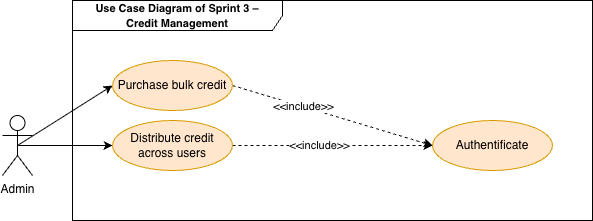

The diagram above was exported from draw.io. Its source (the exported page's mxGraphModel, read from the mxfile embedded in the PNG):
<mxGraphModel dx="1426" dy="760" grid="1" gridSize="10" guides="1" tooltips="1" connect="1" arrows="1" fold="1" page="1" pageScale="1" pageWidth="850" pageHeight="1100" math="0" shadow="0">
  <root>
    <mxCell id="C60q0xr2F8ASwC9-zH1c-0" />
    <mxCell id="C60q0xr2F8ASwC9-zH1c-1" parent="C60q0xr2F8ASwC9-zH1c-0" />
    <mxCell id="C60q0xr2F8ASwC9-zH1c-2" value="Authentificate" style="ellipse;whiteSpace=wrap;html=1;fillColor=#ffe6cc;strokeColor=#d79b00;" parent="C60q0xr2F8ASwC9-zH1c-1" vertex="1">
      <mxGeometry x="520" y="420" width="120" height="50" as="geometry" />
    </mxCell>
    <mxCell id="C60q0xr2F8ASwC9-zH1c-7" style="rounded=0;orthogonalLoop=1;jettySize=auto;html=1;exitX=0.5;exitY=0.5;exitDx=0;exitDy=0;exitPerimeter=0;entryX=0;entryY=0.5;entryDx=0;entryDy=0;" parent="C60q0xr2F8ASwC9-zH1c-1" source="C60q0xr2F8ASwC9-zH1c-9" target="C60q0xr2F8ASwC9-zH1c-13" edge="1">
      <mxGeometry relative="1" as="geometry" />
    </mxCell>
    <mxCell id="C60q0xr2F8ASwC9-zH1c-8" style="edgeStyle=none;shape=connector;rounded=0;orthogonalLoop=1;jettySize=auto;html=1;exitX=0.5;exitY=0.5;exitDx=0;exitDy=0;exitPerimeter=0;entryX=0;entryY=0.5;entryDx=0;entryDy=0;strokeColor=default;align=center;verticalAlign=middle;fontFamily=Helvetica;fontSize=11;fontColor=default;labelBackgroundColor=default;endArrow=classic;" parent="C60q0xr2F8ASwC9-zH1c-1" source="C60q0xr2F8ASwC9-zH1c-9" target="C60q0xr2F8ASwC9-zH1c-16" edge="1">
      <mxGeometry relative="1" as="geometry" />
    </mxCell>
    <mxCell id="C60q0xr2F8ASwC9-zH1c-9" value="Admin" style="shape=umlActor;verticalLabelPosition=bottom;verticalAlign=top;html=1;outlineConnect=0;" parent="C60q0xr2F8ASwC9-zH1c-1" vertex="1">
      <mxGeometry x="90" y="415" width="30" height="60" as="geometry" />
    </mxCell>
    <mxCell id="C60q0xr2F8ASwC9-zH1c-10" value="&lt;span style=&quot;font-size: 11px; font-weight: 700; background-color: rgb(255, 255, 255);&quot;&gt;Use Case Diagram of Sprint 3 – &lt;br&gt;Credit Management&lt;/span&gt;" style="shape=umlFrame;whiteSpace=wrap;html=1;pointerEvents=0;width=210;height=30;" parent="C60q0xr2F8ASwC9-zH1c-1" vertex="1">
      <mxGeometry x="160" y="300" width="520" height="220" as="geometry" />
    </mxCell>
    <mxCell id="C60q0xr2F8ASwC9-zH1c-11" style="edgeStyle=none;shape=connector;rounded=0;orthogonalLoop=1;jettySize=auto;html=1;exitX=1;exitY=0.5;exitDx=0;exitDy=0;entryX=0;entryY=0.5;entryDx=0;entryDy=0;dashed=1;strokeColor=default;align=center;verticalAlign=middle;fontFamily=Helvetica;fontSize=11;fontColor=default;labelBackgroundColor=default;endArrow=classic;" parent="C60q0xr2F8ASwC9-zH1c-1" source="C60q0xr2F8ASwC9-zH1c-13" target="C60q0xr2F8ASwC9-zH1c-2" edge="1">
      <mxGeometry relative="1" as="geometry" />
    </mxCell>
    <mxCell id="C60q0xr2F8ASwC9-zH1c-12" value="&amp;lt;&amp;lt;include&amp;gt;&amp;gt;" style="edgeLabel;html=1;align=center;verticalAlign=middle;resizable=0;points=[];fontFamily=Helvetica;fontSize=11;fontColor=default;labelBackgroundColor=default;" parent="C60q0xr2F8ASwC9-zH1c-11" connectable="0" vertex="1">
      <mxGeometry x="-0.3019" y="1" relative="1" as="geometry">
        <mxPoint as="offset" />
      </mxGeometry>
    </mxCell>
    <mxCell id="C60q0xr2F8ASwC9-zH1c-13" value="Purchase bulk credit" style="ellipse;whiteSpace=wrap;html=1;fillColor=#ffe6cc;strokeColor=#d79b00;" parent="C60q0xr2F8ASwC9-zH1c-1" vertex="1">
      <mxGeometry x="200" y="360" width="120" height="50" as="geometry" />
    </mxCell>
    <mxCell id="C60q0xr2F8ASwC9-zH1c-14" style="edgeStyle=none;shape=connector;rounded=0;orthogonalLoop=1;jettySize=auto;html=1;exitX=1;exitY=0.5;exitDx=0;exitDy=0;entryX=0;entryY=0.5;entryDx=0;entryDy=0;dashed=1;strokeColor=default;align=center;verticalAlign=middle;fontFamily=Helvetica;fontSize=11;fontColor=default;labelBackgroundColor=default;endArrow=classic;" parent="C60q0xr2F8ASwC9-zH1c-1" source="C60q0xr2F8ASwC9-zH1c-16" target="C60q0xr2F8ASwC9-zH1c-2" edge="1">
      <mxGeometry relative="1" as="geometry" />
    </mxCell>
    <mxCell id="C60q0xr2F8ASwC9-zH1c-15" value="&amp;lt;&amp;lt;include&amp;gt;&amp;gt;" style="edgeLabel;html=1;align=center;verticalAlign=middle;resizable=0;points=[];fontFamily=Helvetica;fontSize=11;fontColor=default;labelBackgroundColor=default;" parent="C60q0xr2F8ASwC9-zH1c-14" connectable="0" vertex="1">
      <mxGeometry x="-0.1377" y="1" relative="1" as="geometry">
        <mxPoint as="offset" />
      </mxGeometry>
    </mxCell>
    <mxCell id="C60q0xr2F8ASwC9-zH1c-16" value="Distribute credit across users" style="ellipse;whiteSpace=wrap;html=1;fillColor=#ffe6cc;strokeColor=#d79b00;" parent="C60q0xr2F8ASwC9-zH1c-1" vertex="1">
      <mxGeometry x="200" y="420" width="120" height="50" as="geometry" />
    </mxCell>
  </root>
</mxGraphModel>